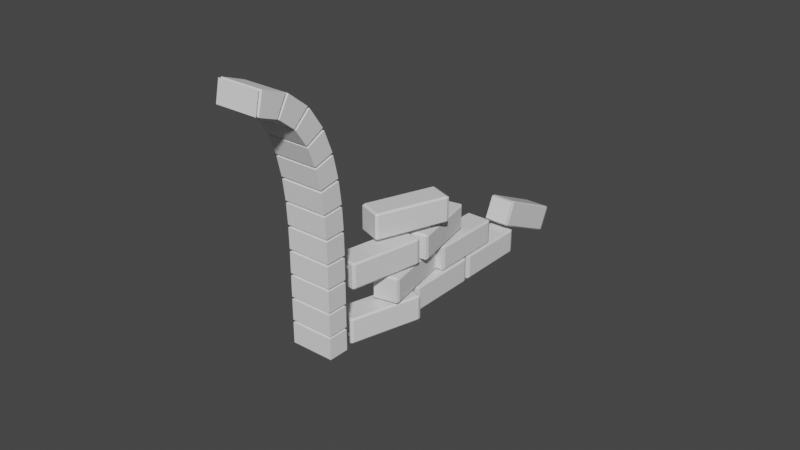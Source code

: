 # Source: ruins1.blend  (saved by Blender 2.83.18; exported with 4.5.12 LTS)
import bpy
from mathutils import Matrix  # noqa: F401  (used for matrix-valued properties, if any)

bpy.ops.wm.read_factory_settings(use_empty=True)
scene = bpy.context.scene
scene.name = 'Scene'

# ---- collections
col_collection = bpy.data.collections.new('Collection'); scene.collection.children.link(col_collection)

# ---- materials (node trees are filled in below, after node groups)
mat_material = bpy.data.materials.new('Material')
mat_material.alpha_threshold = 0.0
mat_material.use_transparent_shadow = False
mat_material.line_color = (0.0, 0.0, 0.0, 1.0)

# ---- material node trees
mat_material.use_nodes = True; mat_material.node_tree.nodes.clear()
_N = mat_material.node_tree.nodes; _L = mat_material.node_tree.links
n0 = _N.new('ShaderNodeOutputMaterial'); n0.name = 'Material Output'; n0.location = (300, 300)
n1 = _N.new('ShaderNodeBsdfPrincipled'); n1.name = 'Principled BSDF'; n1.location = (10, 300)
n1.distribution = 'GGX'
n1.subsurface_method = 'BURLEY'
n1.inputs[2].default_value = 0.4
n1.inputs[3].default_value = 1.45
n1.inputs[27].default_value = (0.0, 0.0, 0.0, 1.0)
n1.inputs[28].default_value = 1.0
_L.new(n1.outputs[0], n0.inputs[0])
n0.is_active_output = True

# ---- world
world_world = bpy.data.worlds.new('World'); scene.world = world_world
world_world.use_nodes = True; world_world.node_tree.nodes.clear()
_N = world_world.node_tree.nodes; _L = world_world.node_tree.links
n0 = _N.new('ShaderNodeOutputWorld'); n0.name = 'World Output'; n0.location = (300, 300)
n1 = _N.new('ShaderNodeBackground'); n1.name = 'Background'; n1.location = (10, 300)
n1.inputs[0].default_value = (0.05088, 0.05088, 0.05088, 1.0)
_L.new(n1.outputs[0], n0.inputs[0])
n0.is_active_output = True
world_world.color = (0.05088, 0.05088, 0.05088)
world_world.use_sun_shadow = False
world_world.sun_shadow_jitter_overblur = 0.0

# ---- meshes
me_cube_006 = bpy.data.meshes.new('Cube.006')
me_cube_006.from_pydata([(1.0, 1.0, 1.0), (1.0, 1.0, -1.0), (1.0, -1.0, 1.0), (1.0, -1.0, -1.0), (-1.0, 1.0, 1.0), (-1.0, 1.0, -1.0), (-1.0, -1.0, 1.0), (-1.0, -1.0, -1.0), (1.0, -0.5797, -1.146), (1.0, -0.288, -2.959), (1.0, -2.393, -3.59), (1.0, -2.101, -5.403), (-1.0, -0.5797, -1.146), (-1.0, -0.288, -2.959), (-1.0, -2.393, -3.59), (-1.0, -2.101, -5.403), (1.0, -1.847, -0.6101), (1.0, -1.556, -2.423), (1.0, -3.66, -3.054), (1.0, -3.369, -4.867), (-1.0, -1.847, -0.6101), (-1.0, -1.556, -2.423), (-1.0, -3.66, -3.054), (-1.0, -3.369, -4.867), (1.0, -2.443, -3.693), (1.0, -2.151, -5.506), (1.0, -4.256, -6.137), (1.0, -3.964, -7.95), (-1.0, -2.443, -3.693), (-1.0, -2.151, -5.506), (-1.0, -4.256, -6.137), (-1.0, -3.964, -7.95), (0.4278, -3.659, -3.001), (0.4278, -3.367, -4.814), (1.535, -5.439, -5.4), (1.535, -5.147, -7.213), (-1.535, -3.779, -3.163), (-1.535, -3.487, -4.976), (-0.4278, -5.558, -5.562), (-0.4278, -5.267, -7.375), (1.752, -4.419, -6.408), (1.752, -4.127, -8.221), (0.1724, -6.163, -8.76), (0.1724, -5.871, -10.57), (-0.1724, -4.248, -6.178), (-0.1724, -3.956, -7.991), (-1.752, -5.992, -8.529), (-1.752, -5.7, -10.34), (0.3827, -3.01, 0.206), (0.3827, -2.718, -1.607), (1.574, -4.784, -2.186), (1.574, -4.492, -3.999), (-1.574, -3.138, 0.03212), (-1.574, -2.847, -1.781), (-0.3827, -4.913, -2.36), (-0.3827, -4.621, -4.173), (1.521, -5.008, -2.402), (1.521, -4.716, -4.215), (0.4438, -6.789, -4.803), (0.4438, -6.498, -6.616), (-0.4438, -4.891, -2.245), (-0.4438, -4.6, -4.058), (-1.521, -6.673, -4.646), (-1.521, -6.381, -6.459), (1.946, -4.514, 0.8377), (1.946, -4.222, -0.9753), (-0.07182, -6.213, -1.453), (-0.07182, -5.921, -3.266), (0.07182, -4.295, 1.132), (0.07182, -4.003, -0.6809), (-1.946, -5.994, -1.159), (-1.946, -5.703, -2.972)], [], [(0, 4, 6, 2), (3, 2, 6, 7), (7, 6, 4, 5), (5, 1, 3, 7), (1, 0, 2, 3), (5, 4, 0, 1), (8, 12, 14, 10), (11, 10, 14, 15), (15, 14, 12, 13), (13, 9, 11, 15), (9, 8, 10, 11), (13, 12, 8, 9), (16, 20, 22, 18), (19, 18, 22, 23), (23, 22, 20, 21), (21, 17, 19, 23), (17, 16, 18, 19), (21, 20, 16, 17), (24, 28, 30, 26), (27, 26, 30, 31), (31, 30, 28, 29), (29, 25, 27, 31), (25, 24, 26, 27), (29, 28, 24, 25), (32, 36, 38, 34), (35, 34, 38, 39), (39, 38, 36, 37), (37, 33, 35, 39), (33, 32, 34, 35), (37, 36, 32, 33), (40, 44, 46, 42), (43, 42, 46, 47), (47, 46, 44, 45), (45, 41, 43, 47), (41, 40, 42, 43), (45, 44, 40, 41), (48, 52, 54, 50), (51, 50, 54, 55), (55, 54, 52, 53), (53, 49, 51, 55), (49, 48, 50, 51), (53, 52, 48, 49), (56, 60, 62, 58), (59, 58, 62, 63), (63, 62, 60, 61), (61, 57, 59, 63), (57, 56, 58, 59), (61, 60, 56, 57), (64, 68, 70, 66), (67, 66, 70, 71), (71, 70, 68, 69), (69, 65, 67, 71), (65, 64, 66, 67), (69, 68, 64, 65)])
_uv = me_cube_006.uv_layers.new(name='UVMap')
_uv.uv.foreach_set('vector', [0.625, 0.5, 0.875, 0.5, 0.875, 0.75, 0.625, 0.75, 0.375, 0.75, 0.625, 0.75, 0.625, 1.0, 0.375, 1.0, 0.375, 0.0, 0.625, 0.0, 0.625, 0.25, 0.375, 0.25, 0.125, 0.5, 0.375, 0.5, 0.375, 0.75, 0.125, 0.75, 0.375, 0.5, 0.625, 0.5, 0.625, 0.75, 0.375, 0.75, 0.375, 0.25, 0.625, 0.25, 0.625, 0.5, 0.375, 0.5, 0.625, 0.5, 0.875, 0.5, 0.875, 0.75, 0.625, 0.75, 0.375, 0.75, 0.625, 0.75, 0.625, 1.0, 0.375, 1.0, 0.375, 0.0, 0.625, 0.0, 0.625, 0.25, 0.375, 0.25, 0.125, 0.5, 0.375, 0.5, 0.375, 0.75, 0.125, 0.75, 0.375, 0.5, 0.625, 0.5, 0.625, 0.75, 0.375, 0.75, 0.375, 0.25, 0.625, 0.25, 0.625, 0.5, 0.375, 0.5, 0.625, 0.5, 0.875, 0.5, 0.875, 0.75, 0.625, 0.75, 0.375, 0.75, 0.625, 0.75, 0.625, 1.0, 0.375, 1.0, 0.375, 0.0, 0.625, 0.0, 0.625, 0.25, 0.375, 0.25, 0.125, 0.5, 0.375, 0.5, 0.375, 0.75, 0.125, 0.75, 0.375, 0.5, 0.625, 0.5, 0.625, 0.75, 0.375, 0.75, 0.375, 0.25, 0.625, 0.25, 0.625, 0.5, 0.375, 0.5, 0.625, 0.5, 0.875, 0.5, 0.875, 0.75, 0.625, 0.75, 0.375, 0.75, 0.625, 0.75, 0.625, 1.0, 0.375, 1.0, 0.375, 0.0, 0.625, 0.0, 0.625, 0.25, 0.375, 0.25, 0.125, 0.5, 0.375, 0.5, 0.375, 0.75, 0.125, 0.75, 0.375, 0.5, 0.625, 0.5, 0.625, 0.75, 0.375, 0.75, 0.375, 0.25, 0.625, 0.25, 0.625, 0.5, 0.375, 0.5, 0.625, 0.5, 0.875, 0.5, 0.875, 0.75, 0.625, 0.75, 0.375, 0.75, 0.625, 0.75, 0.625, 1.0, 0.375, 1.0, 0.375, 0.0, 0.625, 0.0, 0.625, 0.25, 0.375, 0.25, 0.125, 0.5, 0.375, 0.5, 0.375, 0.75, 0.125, 0.75, 0.375, 0.5, 0.625, 0.5, 0.625, 0.75, 0.375, 0.75, 0.375, 0.25, 0.625, 0.25, 0.625, 0.5, 0.375, 0.5, 0.625, 0.5, 0.875, 0.5, 0.875, 0.75, 0.625, 0.75, 0.375, 0.75, 0.625, 0.75, 0.625, 1.0, 0.375, 1.0, 0.375, 0.0, 0.625, 0.0, 0.625, 0.25, 0.375, 0.25, 0.125, 0.5, 0.375, 0.5, 0.375, 0.75, 0.125, 0.75, 0.375, 0.5, 0.625, 0.5, 0.625, 0.75, 0.375, 0.75, 0.375, 0.25, 0.625, 0.25, 0.625, 0.5, 0.375, 0.5, 0.625, 0.5, 0.875, 0.5, 0.875, 0.75, 0.625, 0.75, 0.375, 0.75, 0.625, 0.75, 0.625, 1.0, 0.375, 1.0, 0.375, 0.0, 0.625, 0.0, 0.625, 0.25, 0.375, 0.25, 0.125, 0.5, 0.375, 0.5, 0.375, 0.75, 0.125, 0.75, 0.375, 0.5, 0.625, 0.5, 0.625, 0.75, 0.375, 0.75, 0.375, 0.25, 0.625, 0.25, 0.625, 0.5, 0.375, 0.5, 0.625, 0.5, 0.875, 0.5, 0.875, 0.75, 0.625, 0.75, 0.375, 0.75, 0.625, 0.75, 0.625, 1.0, 0.375, 1.0, 0.375, 0.0, 0.625, 0.0, 0.625, 0.25, 0.375, 0.25, 0.125, 0.5, 0.375, 0.5, 0.375, 0.75, 0.125, 0.75, 0.375, 0.5, 0.625, 0.5, 0.625, 0.75, 0.375, 0.75, 0.375, 0.25, 0.625, 0.25, 0.625, 0.5, 0.375, 0.5, 0.625, 0.5, 0.875, 0.5, 0.875, 0.75, 0.625, 0.75, 0.375, 0.75, 0.625, 0.75, 0.625, 1.0, 0.375, 1.0, 0.375, 0.0, 0.625, 0.0, 0.625, 0.25, 0.375, 0.25, 0.125, 0.5, 0.375, 0.5, 0.375, 0.75, 0.125, 0.75, 0.375, 0.5, 0.625, 0.5, 0.625, 0.75, 0.375, 0.75, 0.375, 0.25, 0.625, 0.25, 0.625, 0.5, 0.375, 0.5])
me_cube_006.materials.append(mat_material)
me_cube_006.use_remesh_preserve_volume = False
me_cube_006.use_remesh_preserve_attributes = False
me_cube_006.use_mirror_vertex_groups = False
me_cube_006.update()
me_cube_009 = bpy.data.meshes.new('Cube.009')
me_cube_009.from_pydata([(-1.0, -1.0, 21.24), (-0.7949, -0.7949, 23.35), (-1.0, 1.0, 21.24), (-0.7949, 0.7949, 23.35), (1.0, -1.0, 21.24), (0.7949, -0.7949, 23.35), (1.0, 1.0, 21.24), (0.7949, 0.7949, 23.35), (-1.0, -1.0, 23.25), (-1.0, 1.0, 23.25), (1.0, 1.0, 23.25), (1.0, -1.0, 23.25), (-0.9731, -0.9731, 23.5), (-0.9731, 0.9731, 23.5), (0.9731, 0.9731, 23.5), (0.9731, -0.9731, 23.5), (-1.0, -1.0, 23.5), (-0.7949, -0.7949, 25.6), (-1.0, 1.0, 23.5), (-0.7949, 0.7949, 25.6), (1.0, -1.0, 23.5), (0.7949, -0.7949, 25.6), (1.0, 1.0, 23.5), (0.7949, 0.7949, 25.6), (-1.0, -1.0, 25.5), (-1.0, 1.0, 25.5), (1.0, 1.0, 25.5), (1.0, -1.0, 25.5), (-0.9731, -0.9731, 25.75), (-0.9731, 0.9731, 25.75), (0.9731, 0.9731, 25.75), (0.9731, -0.9731, 25.75), (-1.0, -1.0, 25.75), (-0.7949, -0.7949, 27.86), (-1.0, 1.0, 25.75), (-0.7949, 0.7949, 27.86), (1.0, -1.0, 25.75), (0.7949, -0.7949, 27.86), (1.0, 1.0, 25.75), (0.7949, 0.7949, 27.86), (-1.0, -1.0, 27.75), (-1.0, 1.0, 27.75), (1.0, 1.0, 27.75), (1.0, -1.0, 27.75), (-0.9731, -0.9731, 28.0), (-0.9731, 0.9731, 28.0), (0.9731, 0.9731, 28.0), (0.9731, -0.9731, 28.0), (-1.0, -1.0, 28.0), (-0.7949, -0.7959, 30.1), (-1.0, 1.0, 28.0), (-0.7949, 0.7939, 30.11), (1.0, -1.0, 28.0), (0.7949, -0.7959, 30.1), (1.0, 1.0, 28.0), (0.7949, 0.7939, 30.11), (-1.0, -1.001, 30.0), (-1.0, 0.9992, 30.0), (1.0, 0.9992, 30.0), (1.0, -1.001, 30.0), (-0.9731, -0.9746, 30.25), (-0.9731, 0.9717, 30.26), (0.9731, 0.9717, 30.26), (0.9731, -0.9746, 30.25), (-1.0, -1.001, 30.25), (-0.7949, -0.8327, 32.34), (-1.0, 0.9985, 30.26), (-0.7949, 0.756, 32.4), (1.0, -1.001, 30.25), (0.7949, -0.8327, 32.34), (1.0, 0.9985, 30.26), (0.7949, 0.756, 32.4), (-1.0, -1.034, 32.23), (-1.0, 0.9647, 32.3), (1.0, 0.9647, 32.3), (1.0, -1.034, 32.23), (-0.9731, -1.016, 32.48), (-0.9731, 0.9287, 32.55), (0.9731, 0.9287, 32.55), (0.9731, -1.016, 32.48), (-1.0, -1.043, 32.48), (-0.7949, -0.9646, 34.57), (-1.0, 0.9555, 32.56), (-0.7949, 0.619, 34.71), (1.0, -1.043, 32.48), (0.7949, -0.9646, 34.57), (1.0, 0.9555, 32.56), (0.7949, 0.619, 34.71), (-1.0, -1.16, 34.45), (-1.0, 0.8328, 34.62), (1.0, 0.8328, 34.62), (1.0, -1.16, 34.45), (-0.9731, -1.155, 34.7), (-0.9731, 0.783, 34.88), (0.9731, 0.783, 34.88), (0.9731, -1.155, 34.7), (-1.0, -1.182, 34.69), (-0.7949, -1.245, 36.77), (-1.0, 0.8098, 34.88), (-0.7949, 0.3211, 37.04), (1.0, -1.182, 34.69), (0.7949, -1.245, 36.77), (1.0, 0.8098, 34.88), (0.7949, 0.3211, 37.04), (-1.0, -1.43, 36.63), (-1.0, 0.542, 36.97), (1.0, 0.542, 36.97), (1.0, -1.43, 36.63), (-0.9731, -1.445, 36.88), (-0.9731, 0.47, 37.23), (0.9731, 0.47, 37.23), (0.9731, -1.445, 36.88), (-1.0, -1.472, 36.88), (-0.7949, -1.744, 38.92), (-1.0, 0.4964, 37.23), (-0.7949, -0.2212, 39.38), (1.0, -1.472, 36.88), (0.7949, -1.744, 38.92), (1.0, 0.4964, 37.23), (0.7949, -0.2212, 39.38), (-1.0, -1.911, 38.76), (-1.0, 0.007653, 39.33), (1.0, 0.007654, 39.33), (1.0, -1.911, 38.76), (-0.9731, -1.955, 39.0), (-0.9731, -0.09655, 39.58), (0.9731, -0.09655, 39.58), (0.9731, -1.955, 39.0), (-1.0, -1.981, 38.99), (-0.7949, -2.541, 40.95), (-1.0, -0.07091, 39.59), (-0.7949, -1.122, 41.67), (1.0, -1.981, 38.99), (0.7949, -2.541, 40.95), (1.0, -0.07091, 39.59), (0.7949, -1.122, 41.67), (-1.0, -2.68, 40.77), (-1.0, -0.8859, 41.65), (1.0, -0.8859, 41.65), (1.0, -2.68, 40.77), (-0.9731, -2.763, 40.99), (-0.9731, -1.038, 41.9), (0.9731, -1.038, 41.9), (0.9731, -2.763, 40.99), (-1.0, -2.786, 40.98), (-0.7949, -3.736, 42.74), (-1.0, -1.014, 41.91), (-0.7949, -2.549, 43.79), (1.0, -2.786, 40.98), (0.7949, -3.736, 42.74), (1.0, -1.014, 41.91), (0.7949, -2.549, 43.79), (-1.0, -3.824, 42.53), (-1.0, -2.314, 43.84), (1.0, -2.314, 43.84), (1.0, -3.824, 42.53), (-0.9731, -3.959, 42.72), (-0.9731, -2.532, 44.04), (0.9731, -2.532, 44.04), (0.9731, -3.959, 42.72), (-1.0, -3.978, 42.7), (-0.7949, -5.381, 44.07), (-1.0, -2.513, 44.06), (-0.7949, -4.595, 45.46), (1.0, -3.978, 42.7), (0.7949, -5.381, 44.07), (1.0, -2.513, 44.06), (0.7949, -4.595, 45.46), (-1.0, -5.399, 43.85), (-1.0, -4.384, 45.57), (1.0, -4.384, 45.57), (1.0, -5.399, 43.85), (-0.9731, -5.585, 43.98), (-0.9731, -4.659, 45.7), (0.9731, -4.659, 45.7), (0.9731, -5.585, 43.98), (-1.0, -5.598, 43.96), (-0.7949, -7.376, 44.83), (-1.0, -4.647, 45.72), (-0.7949, -7.029, 46.38), (1.0, -5.598, 43.96), (0.7949, -7.376, 44.83), (1.0, -4.647, 45.72), (0.7949, -7.029, 46.38), (-1.0, -7.325, 44.61), (-1.0, -6.864, 46.55), (1.0, -6.864, 46.55), (1.0, -7.325, 44.61), (-0.9731, -7.548, 44.68), (-0.9731, -7.154, 46.59), (0.9731, -7.154, 46.59), (0.9731, -7.548, 44.68)], [], [(0, 8, 9, 2), (2, 9, 10, 6), (6, 10, 11, 4), (4, 11, 8, 0), (2, 6, 4, 0), (1, 5, 15, 12), (1, 3, 9, 8), (3, 7, 10, 9), (7, 5, 11, 10), (5, 1, 8, 11), (14, 13, 12, 15), (7, 3, 13, 14), (5, 7, 14, 15), (3, 1, 12, 13), (16, 24, 25, 18), (18, 25, 26, 22), (22, 26, 27, 20), (20, 27, 24, 16), (18, 22, 20, 16), (17, 21, 31, 28), (17, 19, 25, 24), (19, 23, 26, 25), (23, 21, 27, 26), (21, 17, 24, 27), (30, 29, 28, 31), (23, 19, 29, 30), (21, 23, 30, 31), (19, 17, 28, 29), (32, 40, 41, 34), (34, 41, 42, 38), (38, 42, 43, 36), (36, 43, 40, 32), (34, 38, 36, 32), (33, 37, 47, 44), (33, 35, 41, 40), (35, 39, 42, 41), (39, 37, 43, 42), (37, 33, 40, 43), (46, 45, 44, 47), (39, 35, 45, 46), (37, 39, 46, 47), (35, 33, 44, 45), (48, 56, 57, 50), (50, 57, 58, 54), (54, 58, 59, 52), (52, 59, 56, 48), (50, 54, 52, 48), (49, 53, 63, 60), (49, 51, 57, 56), (51, 55, 58, 57), (55, 53, 59, 58), (53, 49, 56, 59), (62, 61, 60, 63), (55, 51, 61, 62), (53, 55, 62, 63), (51, 49, 60, 61), (64, 72, 73, 66), (66, 73, 74, 70), (70, 74, 75, 68), (68, 75, 72, 64), (66, 70, 68, 64), (65, 69, 79, 76), (65, 67, 73, 72), (67, 71, 74, 73), (71, 69, 75, 74), (69, 65, 72, 75), (78, 77, 76, 79), (71, 67, 77, 78), (69, 71, 78, 79), (67, 65, 76, 77), (80, 88, 89, 82), (82, 89, 90, 86), (86, 90, 91, 84), (84, 91, 88, 80), (82, 86, 84, 80), (81, 85, 95, 92), (81, 83, 89, 88), (83, 87, 90, 89), (87, 85, 91, 90), (85, 81, 88, 91), (94, 93, 92, 95), (87, 83, 93, 94), (85, 87, 94, 95), (83, 81, 92, 93), (96, 104, 105, 98), (98, 105, 106, 102), (102, 106, 107, 100), (100, 107, 104, 96), (98, 102, 100, 96), (97, 101, 111, 108), (97, 99, 105, 104), (99, 103, 106, 105), (103, 101, 107, 106), (101, 97, 104, 107), (110, 109, 108, 111), (103, 99, 109, 110), (101, 103, 110, 111), (99, 97, 108, 109), (112, 120, 121, 114), (114, 121, 122, 118), (118, 122, 123, 116), (116, 123, 120, 112), (114, 118, 116, 112), (113, 117, 127, 124), (113, 115, 121, 120), (115, 119, 122, 121), (119, 117, 123, 122), (117, 113, 120, 123), (126, 125, 124, 127), (119, 115, 125, 126), (117, 119, 126, 127), (115, 113, 124, 125), (128, 136, 137, 130), (130, 137, 138, 134), (134, 138, 139, 132), (132, 139, 136, 128), (130, 134, 132, 128), (129, 133, 143, 140), (129, 131, 137, 136), (131, 135, 138, 137), (135, 133, 139, 138), (133, 129, 136, 139), (142, 141, 140, 143), (135, 131, 141, 142), (133, 135, 142, 143), (131, 129, 140, 141), (144, 152, 153, 146), (146, 153, 154, 150), (150, 154, 155, 148), (148, 155, 152, 144), (146, 150, 148, 144), (145, 149, 159, 156), (145, 147, 153, 152), (147, 151, 154, 153), (151, 149, 155, 154), (149, 145, 152, 155), (158, 157, 156, 159), (151, 147, 157, 158), (149, 151, 158, 159), (147, 145, 156, 157), (160, 168, 169, 162), (162, 169, 170, 166), (166, 170, 171, 164), (164, 171, 168, 160), (162, 166, 164, 160), (161, 165, 175, 172), (161, 163, 169, 168), (163, 167, 170, 169), (167, 165, 171, 170), (165, 161, 168, 171), (174, 173, 172, 175), (167, 163, 173, 174), (165, 167, 174, 175), (163, 161, 172, 173), (176, 184, 185, 178), (178, 185, 186, 182), (182, 186, 187, 180), (180, 187, 184, 176), (178, 182, 180, 176), (177, 181, 191, 188), (177, 179, 185, 184), (179, 183, 186, 185), (183, 181, 187, 186), (181, 177, 184, 187), (190, 189, 188, 191), (183, 179, 189, 190), (181, 183, 190, 191), (179, 177, 188, 189)])
_uv = me_cube_009.uv_layers.new(name='UVMap')
_uv.uv.foreach_set('vector', [0.375, 0.0, 0.625, 0.0, 0.625, 0.25, 0.375, 0.25, 0.375, 0.25, 0.625, 0.25, 0.625, 0.5, 0.375, 0.5, 0.375, 0.5, 0.625, 0.5, 0.625, 0.75, 0.375, 0.75, 0.375, 0.75, 0.625, 0.75, 0.625, 1.0, 0.375, 1.0, 0.125, 0.5, 0.375, 0.5, 0.375, 0.75, 0.125, 0.75, 0.8494, 0.7244, 0.6506, 0.7244, 0.6506, 0.7244, 0.8494, 0.7244, 0.8494, 0.7244, 0.8494, 0.5256, 0.875, 0.5, 0.875, 0.75, 0.8494, 0.5256, 0.6506, 0.5256, 0.625, 0.5, 0.875, 0.5, 0.6506, 0.5256, 0.6506, 0.7244, 0.625, 0.75, 0.625, 0.5, 0.6506, 0.7244, 0.8494, 0.7244, 0.875, 0.75, 0.625, 0.75, 0.6506, 0.5256, 0.8494, 0.5256, 0.8494, 0.7244, 0.6506, 0.7244, 0.6506, 0.5256, 0.8494, 0.5256, 0.8494, 0.5256, 0.6506, 0.5256, 0.6506, 0.7244, 0.6506, 0.5256, 0.6506, 0.5256, 0.6506, 0.7244, 0.8494, 0.5256, 0.8494, 0.7244, 0.8494, 0.7244, 0.8494, 0.5256, 0.375, 0.0, 0.625, 0.0, 0.625, 0.25, 0.375, 0.25, 0.375, 0.25, 0.625, 0.25, 0.625, 0.5, 0.375, 0.5, 0.375, 0.5, 0.625, 0.5, 0.625, 0.75, 0.375, 0.75, 0.375, 0.75, 0.625, 0.75, 0.625, 1.0, 0.375, 1.0, 0.125, 0.5, 0.375, 0.5, 0.375, 0.75, 0.125, 0.75, 0.8494, 0.7244, 0.6506, 0.7244, 0.6506, 0.7244, 0.8494, 0.7244, 0.8494, 0.7244, 0.8494, 0.5256, 0.875, 0.5, 0.875, 0.75, 0.8494, 0.5256, 0.6506, 0.5256, 0.625, 0.5, 0.875, 0.5, 0.6506, 0.5256, 0.6506, 0.7244, 0.625, 0.75, 0.625, 0.5, 0.6506, 0.7244, 0.8494, 0.7244, 0.875, 0.75, 0.625, 0.75, 0.6506, 0.5256, 0.8494, 0.5256, 0.8494, 0.7244, 0.6506, 0.7244, 0.6506, 0.5256, 0.8494, 0.5256, 0.8494, 0.5256, 0.6506, 0.5256, 0.6506, 0.7244, 0.6506, 0.5256, 0.6506, 0.5256, 0.6506, 0.7244, 0.8494, 0.5256, 0.8494, 0.7244, 0.8494, 0.7244, 0.8494, 0.5256, 0.375, 0.0, 0.625, 0.0, 0.625, 0.25, 0.375, 0.25, 0.375, 0.25, 0.625, 0.25, 0.625, 0.5, 0.375, 0.5, 0.375, 0.5, 0.625, 0.5, 0.625, 0.75, 0.375, 0.75, 0.375, 0.75, 0.625, 0.75, 0.625, 1.0, 0.375, 1.0, 0.125, 0.5, 0.375, 0.5, 0.375, 0.75, 0.125, 0.75, 0.8494, 0.7244, 0.6506, 0.7244, 0.6506, 0.7244, 0.8494, 0.7244, 0.8494, 0.7244, 0.8494, 0.5256, 0.875, 0.5, 0.875, 0.75, 0.8494, 0.5256, 0.6506, 0.5256, 0.625, 0.5, 0.875, 0.5, 0.6506, 0.5256, 0.6506, 0.7244, 0.625, 0.75, 0.625, 0.5, 0.6506, 0.7244, 0.8494, 0.7244, 0.875, 0.75, 0.625, 0.75, 0.6506, 0.5256, 0.8494, 0.5256, 0.8494, 0.7244, 0.6506, 0.7244, 0.6506, 0.5256, 0.8494, 0.5256, 0.8494, 0.5256, 0.6506, 0.5256, 0.6506, 0.7244, 0.6506, 0.5256, 0.6506, 0.5256, 0.6506, 0.7244, 0.8494, 0.5256, 0.8494, 0.7244, 0.8494, 0.7244, 0.8494, 0.5256, 0.375, 0.0, 0.625, 0.0, 0.625, 0.25, 0.375, 0.25, 0.375, 0.25, 0.625, 0.25, 0.625, 0.5, 0.375, 0.5, 0.375, 0.5, 0.625, 0.5, 0.625, 0.75, 0.375, 0.75, 0.375, 0.75, 0.625, 0.75, 0.625, 1.0, 0.375, 1.0, 0.125, 0.5, 0.375, 0.5, 0.375, 0.75, 0.125, 0.75, 0.8494, 0.7244, 0.6506, 0.7244, 0.6506, 0.7244, 0.8494, 0.7244, 0.8494, 0.7244, 0.8494, 0.5256, 0.875, 0.5, 0.875, 0.75, 0.8494, 0.5256, 0.6506, 0.5256, 0.625, 0.5, 0.875, 0.5, 0.6506, 0.5256, 0.6506, 0.7244, 0.625, 0.75, 0.625, 0.5, 0.6506, 0.7244, 0.8494, 0.7244, 0.875, 0.75, 0.625, 0.75, 0.6506, 0.5256, 0.8494, 0.5256, 0.8494, 0.7244, 0.6506, 0.7244, 0.6506, 0.5256, 0.8494, 0.5256, 0.8494, 0.5256, 0.6506, 0.5256, 0.6506, 0.7244, 0.6506, 0.5256, 0.6506, 0.5256, 0.6506, 0.7244, 0.8494, 0.5256, 0.8494, 0.7244, 0.8494, 0.7244, 0.8494, 0.5256, 0.375, 0.0, 0.625, 0.0, 0.625, 0.25, 0.375, 0.25, 0.375, 0.25, 0.625, 0.25, 0.625, 0.5, 0.375, 0.5, 0.375, 0.5, 0.625, 0.5, 0.625, 0.75, 0.375, 0.75, 0.375, 0.75, 0.625, 0.75, 0.625, 1.0, 0.375, 1.0, 0.125, 0.5, 0.375, 0.5, 0.375, 0.75, 0.125, 0.75, 0.8494, 0.7244, 0.6506, 0.7244, 0.6506, 0.7244, 0.8494, 0.7244, 0.8494, 0.7244, 0.8494, 0.5256, 0.875, 0.5, 0.875, 0.75, 0.8494, 0.5256, 0.6506, 0.5256, 0.625, 0.5, 0.875, 0.5, 0.6506, 0.5256, 0.6506, 0.7244, 0.625, 0.75, 0.625, 0.5, 0.6506, 0.7244, 0.8494, 0.7244, 0.875, 0.75, 0.625, 0.75, 0.6506, 0.5256, 0.8494, 0.5256, 0.8494, 0.7244, 0.6506, 0.7244, 0.6506, 0.5256, 0.8494, 0.5256, 0.8494, 0.5256, 0.6506, 0.5256, 0.6506, 0.7244, 0.6506, 0.5256, 0.6506, 0.5256, 0.6506, 0.7244, 0.8494, 0.5256, 0.8494, 0.7244, 0.8494, 0.7244, 0.8494, 0.5256, 0.375, 0.0, 0.625, 0.0, 0.625, 0.25, 0.375, 0.25, 0.375, 0.25, 0.625, 0.25, 0.625, 0.5, 0.375, 0.5, 0.375, 0.5, 0.625, 0.5, 0.625, 0.75, 0.375, 0.75, 0.375, 0.75, 0.625, 0.75, 0.625, 1.0, 0.375, 1.0, 0.125, 0.5, 0.375, 0.5, 0.375, 0.75, 0.125, 0.75, 0.8494, 0.7244, 0.6506, 0.7244, 0.6506, 0.7244, 0.8494, 0.7244, 0.8494, 0.7244, 0.8494, 0.5256, 0.875, 0.5, 0.875, 0.75, 0.8494, 0.5256, 0.6506, 0.5256, 0.625, 0.5, 0.875, 0.5, 0.6506, 0.5256, 0.6506, 0.7244, 0.625, 0.75, 0.625, 0.5, 0.6506, 0.7244, 0.8494, 0.7244, 0.875, 0.75, 0.625, 0.75, 0.6506, 0.5256, 0.8494, 0.5256, 0.8494, 0.7244, 0.6506, 0.7244, 0.6506, 0.5256, 0.8494, 0.5256, 0.8494, 0.5256, 0.6506, 0.5256, 0.6506, 0.7244, 0.6506, 0.5256, 0.6506, 0.5256, 0.6506, 0.7244, 0.8494, 0.5256, 0.8494, 0.7244, 0.8494, 0.7244, 0.8494, 0.5256, 0.375, 0.0, 0.625, 0.0, 0.625, 0.25, 0.375, 0.25, 0.375, 0.25, 0.625, 0.25, 0.625, 0.5, 0.375, 0.5, 0.375, 0.5, 0.625, 0.5, 0.625, 0.75, 0.375, 0.75, 0.375, 0.75, 0.625, 0.75, 0.625, 1.0, 0.375, 1.0, 0.125, 0.5, 0.375, 0.5, 0.375, 0.75, 0.125, 0.75, 0.8494, 0.7244, 0.6506, 0.7244, 0.6506, 0.7244, 0.8494, 0.7244, 0.8494, 0.7244, 0.8494, 0.5256, 0.875, 0.5, 0.875, 0.75, 0.8494, 0.5256, 0.6506, 0.5256, 0.625, 0.5, 0.875, 0.5, 0.6506, 0.5256, 0.6506, 0.7244, 0.625, 0.75, 0.625, 0.5, 0.6506, 0.7244, 0.8494, 0.7244, 0.875, 0.75, 0.625, 0.75, 0.6506, 0.5256, 0.8494, 0.5256, 0.8494, 0.7244, 0.6506, 0.7244, 0.6506, 0.5256, 0.8494, 0.5256, 0.8494, 0.5256, 0.6506, 0.5256, 0.6506, 0.7244, 0.6506, 0.5256, 0.6506, 0.5256, 0.6506, 0.7244, 0.8494, 0.5256, 0.8494, 0.7244, 0.8494, 0.7244, 0.8494, 0.5256, 0.375, 0.0, 0.625, 0.0, 0.625, 0.25, 0.375, 0.25, 0.375, 0.25, 0.625, 0.25, 0.625, 0.5, 0.375, 0.5, 0.375, 0.5, 0.625, 0.5, 0.625, 0.75, 0.375, 0.75, 0.375, 0.75, 0.625, 0.75, 0.625, 1.0, 0.375, 1.0, 0.125, 0.5, 0.375, 0.5, 0.375, 0.75, 0.125, 0.75, 0.8494, 0.7244, 0.6506, 0.7244, 0.6506, 0.7244, 0.8494, 0.7244, 0.8494, 0.7244, 0.8494, 0.5256, 0.875, 0.5, 0.875, 0.75, 0.8494, 0.5256, 0.6506, 0.5256, 0.625, 0.5, 0.875, 0.5, 0.6506, 0.5256, 0.6506, 0.7244, 0.625, 0.75, 0.625, 0.5, 0.6506, 0.7244, 0.8494, 0.7244, 0.875, 0.75, 0.625, 0.75, 0.6506, 0.5256, 0.8494, 0.5256, 0.8494, 0.7244, 0.6506, 0.7244, 0.6506, 0.5256, 0.8494, 0.5256, 0.8494, 0.5256, 0.6506, 0.5256, 0.6506, 0.7244, 0.6506, 0.5256, 0.6506, 0.5256, 0.6506, 0.7244, 0.8494, 0.5256, 0.8494, 0.7244, 0.8494, 0.7244, 0.8494, 0.5256, 0.375, 0.0, 0.625, 0.0, 0.625, 0.25, 0.375, 0.25, 0.375, 0.25, 0.625, 0.25, 0.625, 0.5, 0.375, 0.5, 0.375, 0.5, 0.625, 0.5, 0.625, 0.75, 0.375, 0.75, 0.375, 0.75, 0.625, 0.75, 0.625, 1.0, 0.375, 1.0, 0.125, 0.5, 0.375, 0.5, 0.375, 0.75, 0.125, 0.75, 0.8494, 0.7244, 0.6506, 0.7244, 0.6506, 0.7244, 0.8494, 0.7244, 0.8494, 0.7244, 0.8494, 0.5256, 0.875, 0.5, 0.875, 0.75, 0.8494, 0.5256, 0.6506, 0.5256, 0.625, 0.5, 0.875, 0.5, 0.6506, 0.5256, 0.6506, 0.7244, 0.625, 0.75, 0.625, 0.5, 0.6506, 0.7244, 0.8494, 0.7244, 0.875, 0.75, 0.625, 0.75, 0.6506, 0.5256, 0.8494, 0.5256, 0.8494, 0.7244, 0.6506, 0.7244, 0.6506, 0.5256, 0.8494, 0.5256, 0.8494, 0.5256, 0.6506, 0.5256, 0.6506, 0.7244, 0.6506, 0.5256, 0.6506, 0.5256, 0.6506, 0.7244, 0.8494, 0.5256, 0.8494, 0.7244, 0.8494, 0.7244, 0.8494, 0.5256, 0.375, 0.0, 0.625, 0.0, 0.625, 0.25, 0.375, 0.25, 0.375, 0.25, 0.625, 0.25, 0.625, 0.5, 0.375, 0.5, 0.375, 0.5, 0.625, 0.5, 0.625, 0.75, 0.375, 0.75, 0.375, 0.75, 0.625, 0.75, 0.625, 1.0, 0.375, 1.0, 0.125, 0.5, 0.375, 0.5, 0.375, 0.75, 0.125, 0.75, 0.8494, 0.7244, 0.6506, 0.7244, 0.6506, 0.7244, 0.8494, 0.7244, 0.8494, 0.7244, 0.8494, 0.5256, 0.875, 0.5, 0.875, 0.75, 0.8494, 0.5256, 0.6506, 0.5256, 0.625, 0.5, 0.875, 0.5, 0.6506, 0.5256, 0.6506, 0.7244, 0.625, 0.75, 0.625, 0.5, 0.6506, 0.7244, 0.8494, 0.7244, 0.875, 0.75, 0.625, 0.75, 0.6506, 0.5256, 0.8494, 0.5256, 0.8494, 0.7244, 0.6506, 0.7244, 0.6506, 0.5256, 0.8494, 0.5256, 0.8494, 0.5256, 0.6506, 0.5256, 0.6506, 0.7244, 0.6506, 0.5256, 0.6506, 0.5256, 0.6506, 0.7244, 0.8494, 0.5256, 0.8494, 0.7244, 0.8494, 0.7244, 0.8494, 0.5256, 0.375, 0.0, 0.625, 0.0, 0.625, 0.25, 0.375, 0.25, 0.375, 0.25, 0.625, 0.25, 0.625, 0.5, 0.375, 0.5, 0.375, 0.5, 0.625, 0.5, 0.625, 0.75, 0.375, 0.75, 0.375, 0.75, 0.625, 0.75, 0.625, 1.0, 0.375, 1.0, 0.125, 0.5, 0.375, 0.5, 0.375, 0.75, 0.125, 0.75, 0.8494, 0.7244, 0.6506, 0.7244, 0.6506, 0.7244, 0.8494, 0.7244, 0.8494, 0.7244, 0.8494, 0.5256, 0.875, 0.5, 0.875, 0.75, 0.8494, 0.5256, 0.6506, 0.5256, 0.625, 0.5, 0.875, 0.5, 0.6506, 0.5256, 0.6506, 0.7244, 0.625, 0.75, 0.625, 0.5, 0.6506, 0.7244, 0.8494, 0.7244, 0.875, 0.75, 0.625, 0.75, 0.6506, 0.5256, 0.8494, 0.5256, 0.8494, 0.7244, 0.6506, 0.7244, 0.6506, 0.5256, 0.8494, 0.5256, 0.8494, 0.5256, 0.6506, 0.5256, 0.6506, 0.7244, 0.6506, 0.5256, 0.6506, 0.5256, 0.6506, 0.7244, 0.8494, 0.5256, 0.8494, 0.7244, 0.8494, 0.7244, 0.8494, 0.5256, 0.375, 0.0, 0.625, 0.0, 0.625, 0.25, 0.375, 0.25, 0.375, 0.25, 0.625, 0.25, 0.625, 0.5, 0.375, 0.5, 0.375, 0.5, 0.625, 0.5, 0.625, 0.75, 0.375, 0.75, 0.375, 0.75, 0.625, 0.75, 0.625, 1.0, 0.375, 1.0, 0.125, 0.5, 0.375, 0.5, 0.375, 0.75, 0.125, 0.75, 0.8494, 0.7244, 0.6506, 0.7244, 0.6506, 0.7244, 0.8494, 0.7244, 0.8494, 0.7244, 0.8494, 0.5256, 0.875, 0.5, 0.875, 0.75, 0.8494, 0.5256, 0.6506, 0.5256, 0.625, 0.5, 0.875, 0.5, 0.6506, 0.5256, 0.6506, 0.7244, 0.625, 0.75, 0.625, 0.5, 0.6506, 0.7244, 0.8494, 0.7244, 0.875, 0.75, 0.625, 0.75, 0.6506, 0.5256, 0.8494, 0.5256, 0.8494, 0.7244, 0.6506, 0.7244, 0.6506, 0.5256, 0.8494, 0.5256, 0.8494, 0.5256, 0.6506, 0.5256, 0.6506, 0.7244, 0.6506, 0.5256, 0.6506, 0.5256, 0.6506, 0.7244, 0.8494, 0.5256, 0.8494, 0.7244, 0.8494, 0.7244, 0.8494, 0.5256])
me_cube_009.use_remesh_fix_poles = True
me_cube_009.use_remesh_preserve_attributes = False
me_cube_009.use_mirror_vertex_groups = False
me_cube_009.update()

# ---- curves / text
cu_nurbspath = bpy.data.curves.new('NurbsPath', 'CURVE')
cu_nurbspath.dimensions = '3D'
_sp = cu_nurbspath.splines.new('NURBS'); _sp.points.add(7)
_sp.points.foreach_set('co', [-6.2, -3.11, 3.171e-07, 1.0, -6.16, -1.636, 3.14e-07, 1.0, -4.787, -0.2423, 2.104e-07, 1.0, -2.0, 0.0, 0.0, 1.0, -1.0, 0.0, 0.0, 1.0, 0.0, 0.0, 0.0, 1.0, 1.0, 0.0, 0.0, 1.0, 2.0, 0.0, 0.0, 1.0])
_sp.order_u = 5
_sp.order_v = 0
_sp.use_endpoint_u = True
cu_nurbspath.use_path = True
cu_nurbspath.use_path_clamp = True
cu_nurbspath.fill_mode = 'FULL'

# ---- objects
ob_cube_006 = bpy.data.objects.new('Cube.006', me_cube_006)
ob_cube = bpy.data.objects.new('Cube', me_cube_009)
ob_nurbspath = bpy.data.objects.new('NurbsPath', cu_nurbspath)

# ---- transforms, parenting, visibility, modifiers, constraints
ob_cube_006.location = (1.337e-16, 4.987, 0.6021)
ob_cube_006.rotation_euler = (-0.4359, -9.375e-17, 2.076e-17)
ob_cube_006.scale = (0.4525, 1.31, 0.4525)
ob_cube_006.lock_rotations_4d = False
ob_cube_006.empty_display_type = 'ARROWS'
ob_cube_006.lineart.crease_threshold = 0.0
_m = ob_cube_006.modifiers.new('Bevel', 'BEVEL')
_m.limit_method = 'NONE'
ob_cube.location = (0.0, -5.258, -7.4)
ob_cube.scale = (0.74, 0.3525, 0.3525)
ob_cube.lineart.crease_threshold = 0.0
ob_nurbspath.location = (0.0, -5.409, 2.411)
ob_nurbspath.rotation_euler = (-0.0, 1.571, 0.0)
ob_nurbspath.lineart.crease_threshold = 0.0

# ---- collection membership
col_collection.objects.link(ob_cube_006)
col_collection.objects.link(ob_cube)
col_collection.objects.link(ob_nurbspath)

# ---- scene / render settings (as saved in the file)
scene.frame_start = 1; scene.frame_end = 250; scene.frame_set(1)
scene.render.engine = 'BLENDER_EEVEE_NEXT'
scene.cycles.use_denoising = False
scene.cycles.samples = 128
scene.cycles.sampling_pattern = 'TABULATED_SOBOL'
scene.cycles.use_adaptive_sampling = False
scene.cycles.use_light_tree = False
scene.view_settings.view_transform = 'Filmic'
bpy.context.view_layer.update()

# ---- added for rendering (the .blend has no active camera and no usable light): camera, sun
cam_auto = bpy.data.cameras.new('AutoCamera')
cam_auto.lens = 50.0
cam_auto.sensor_width = 36.0
cam_auto.clip_end = 1000.0
ob_auto_camera = bpy.data.objects.new('AutoCamera', cam_auto)
scene.collection.objects.link(ob_auto_camera)
ob_auto_camera.location = (19.5995, -25.0921, 18.3589)
ob_auto_camera.rotation_euler = (1.09748, -7.21219e-08, 0.694738)
scene.camera = ob_auto_camera
light_auto_sun = bpy.data.lights.new('AutoSun', 'SUN')
light_auto_sun.energy = 3.0
light_auto_sun.angle = 0.0523599
ob_auto_sun = bpy.data.objects.new('AutoSun', light_auto_sun)
scene.collection.objects.link(ob_auto_sun)
ob_auto_sun.rotation_euler = (0.872665, 0.174533, 0.523599)
bpy.context.view_layer.update()
